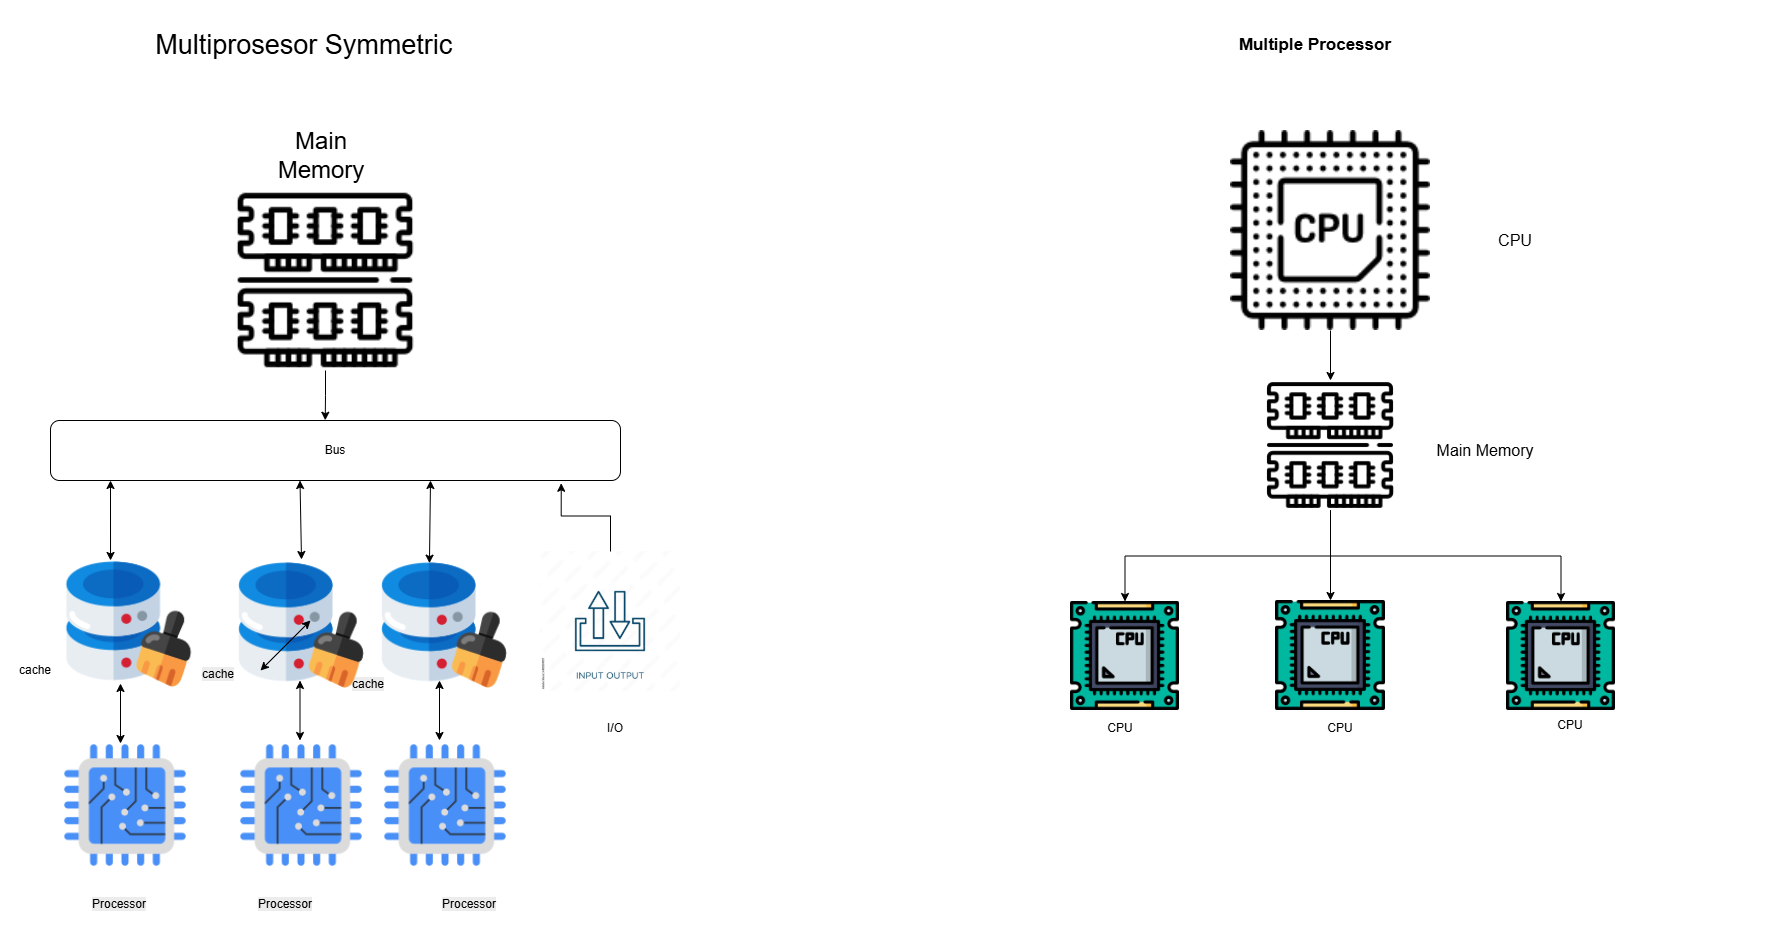

The diagram above was exported from draw.io. Its source (the exported page's mxGraphModel, read from the mxfile embedded in the PNG):
<mxGraphModel dx="4617" dy="3706" grid="1" gridSize="10" guides="1" tooltips="1" connect="1" arrows="1" fold="1" page="1" pageScale="1" pageWidth="1200" pageHeight="1600" math="0" shadow="0">
  <root>
    <mxCell id="0" />
    <mxCell id="1" parent="0" />
    <mxCell id="CNmx0pbgEwlU0NE3-MJE-1" value="" style="shape=image;verticalLabelPosition=bottom;labelBackgroundColor=default;verticalAlign=top;aspect=fixed;imageAspect=0;image=https://cdn-icons-png.flaticon.com/128/10224/10224836.png;" parent="1" vertex="1">
      <mxGeometry x="-3125" y="-2830" width="180" height="180" as="geometry" />
    </mxCell>
    <mxCell id="CNmx0pbgEwlU0NE3-MJE-2" value="&lt;font style=&quot;font-size: 24px;&quot;&gt;Main&lt;/font&gt;&lt;div&gt;&lt;font style=&quot;font-size: 24px;&quot;&gt;Memory&lt;/font&gt;&lt;/div&gt;" style="text;html=1;align=center;verticalAlign=middle;whiteSpace=wrap;rounded=0;" parent="1" vertex="1">
      <mxGeometry x="-3104" y="-2890" width="130" height="50" as="geometry" />
    </mxCell>
    <mxCell id="CNmx0pbgEwlU0NE3-MJE-3" value="Bus" style="rounded=1;whiteSpace=wrap;html=1;" parent="1" vertex="1">
      <mxGeometry x="-3310" y="-2600" width="570" height="60" as="geometry" />
    </mxCell>
    <mxCell id="CNmx0pbgEwlU0NE3-MJE-5" value="" style="shape=image;verticalLabelPosition=bottom;labelBackgroundColor=default;verticalAlign=top;aspect=fixed;imageAspect=0;image=https://cdn-icons-png.flaticon.com/128/15496/15496371.png;" parent="1" vertex="1">
      <mxGeometry x="-3297.5" y="-2462" width="132" height="132" as="geometry" />
    </mxCell>
    <mxCell id="CNmx0pbgEwlU0NE3-MJE-10" value="" style="shape=image;verticalLabelPosition=bottom;labelBackgroundColor=default;verticalAlign=top;aspect=fixed;imageAspect=0;image=https://as2.ftcdn.net/v2/jpg/04/72/67/47/1000_F_472674757_xcvQ3eYvWrIAPUeNHwnyFHxEAMSlXXRo.jpg;" parent="1" vertex="1">
      <mxGeometry x="-2820" y="-2469" width="140" height="140" as="geometry" />
    </mxCell>
    <mxCell id="CNmx0pbgEwlU0NE3-MJE-11" value="" style="shape=image;verticalLabelPosition=bottom;labelBackgroundColor=default;verticalAlign=top;aspect=fixed;imageAspect=0;image=https://cdn-icons-png.flaticon.com/128/10256/10256306.png;" parent="1" vertex="1">
      <mxGeometry x="-3300" y="-2280" width="130" height="130" as="geometry" />
    </mxCell>
    <mxCell id="CNmx0pbgEwlU0NE3-MJE-12" value="" style="shape=image;verticalLabelPosition=bottom;labelBackgroundColor=default;verticalAlign=top;aspect=fixed;imageAspect=0;image=https://cdn-icons-png.flaticon.com/128/10256/10256306.png;" parent="1" vertex="1">
      <mxGeometry x="-3124" y="-2280" width="130" height="130" as="geometry" />
    </mxCell>
    <mxCell id="CNmx0pbgEwlU0NE3-MJE-14" style="edgeStyle=orthogonalEdgeStyle;rounded=0;orthogonalLoop=1;jettySize=auto;html=1;entryX=0.482;entryY=-0.004;entryDx=0;entryDy=0;entryPerimeter=0;" parent="1" source="CNmx0pbgEwlU0NE3-MJE-1" target="CNmx0pbgEwlU0NE3-MJE-3" edge="1">
      <mxGeometry relative="1" as="geometry" />
    </mxCell>
    <mxCell id="CNmx0pbgEwlU0NE3-MJE-15" value="&lt;h3&gt;&lt;font style=&quot;font-size: 17px;&quot;&gt;Multiple Processor&lt;/font&gt;&lt;/h3&gt;" style="text;html=1;align=center;verticalAlign=middle;whiteSpace=wrap;rounded=0;" parent="1" vertex="1">
      <mxGeometry x="-2510" y="-2990" width="930" height="30" as="geometry" />
    </mxCell>
    <mxCell id="CNmx0pbgEwlU0NE3-MJE-16" style="edgeStyle=orthogonalEdgeStyle;rounded=0;orthogonalLoop=1;jettySize=auto;html=1;exitX=0.5;exitY=1;exitDx=0;exitDy=0;entryX=0.5;entryY=0;entryDx=0;entryDy=0;" parent="1" source="CNmx0pbgEwlU0NE3-MJE-17" target="CNmx0pbgEwlU0NE3-MJE-21" edge="1">
      <mxGeometry relative="1" as="geometry" />
    </mxCell>
    <mxCell id="CNmx0pbgEwlU0NE3-MJE-17" value="" style="shape=image;verticalLabelPosition=bottom;labelBackgroundColor=default;verticalAlign=top;aspect=fixed;imageAspect=0;image=https://cdn-icons-png.flaticon.com/128/689/689379.png;" parent="1" vertex="1">
      <mxGeometry x="-2130" y="-2890" width="200" height="200" as="geometry" />
    </mxCell>
    <mxCell id="CNmx0pbgEwlU0NE3-MJE-18" style="edgeStyle=orthogonalEdgeStyle;rounded=0;orthogonalLoop=1;jettySize=auto;html=1;exitX=0.5;exitY=1;exitDx=0;exitDy=0;entryX=0.5;entryY=0;entryDx=0;entryDy=0;" parent="1" source="CNmx0pbgEwlU0NE3-MJE-21" target="CNmx0pbgEwlU0NE3-MJE-24" edge="1">
      <mxGeometry relative="1" as="geometry" />
    </mxCell>
    <mxCell id="CNmx0pbgEwlU0NE3-MJE-19" style="edgeStyle=orthogonalEdgeStyle;rounded=0;orthogonalLoop=1;jettySize=auto;html=1;exitX=0.5;exitY=1;exitDx=0;exitDy=0;" parent="1" source="CNmx0pbgEwlU0NE3-MJE-21" target="CNmx0pbgEwlU0NE3-MJE-22" edge="1">
      <mxGeometry relative="1" as="geometry" />
    </mxCell>
    <mxCell id="CNmx0pbgEwlU0NE3-MJE-20" style="edgeStyle=orthogonalEdgeStyle;rounded=0;orthogonalLoop=1;jettySize=auto;html=1;exitX=0.5;exitY=1;exitDx=0;exitDy=0;entryX=0.5;entryY=0;entryDx=0;entryDy=0;" parent="1" source="CNmx0pbgEwlU0NE3-MJE-21" target="CNmx0pbgEwlU0NE3-MJE-23" edge="1">
      <mxGeometry relative="1" as="geometry" />
    </mxCell>
    <mxCell id="CNmx0pbgEwlU0NE3-MJE-21" value="" style="shape=image;verticalLabelPosition=bottom;labelBackgroundColor=default;verticalAlign=top;aspect=fixed;imageAspect=0;image=https://cdn-icons-png.flaticon.com/128/10224/10224836.png;" parent="1" vertex="1">
      <mxGeometry x="-2095" y="-2640" width="130" height="130" as="geometry" />
    </mxCell>
    <mxCell id="CNmx0pbgEwlU0NE3-MJE-22" value="" style="shape=image;verticalLabelPosition=bottom;labelBackgroundColor=default;verticalAlign=top;aspect=fixed;imageAspect=0;image=https://cdn-icons-png.flaticon.com/128/984/984442.png;" parent="1" vertex="1">
      <mxGeometry x="-2290" y="-2419" width="109" height="109" as="geometry" />
    </mxCell>
    <mxCell id="CNmx0pbgEwlU0NE3-MJE-23" value="" style="shape=image;verticalLabelPosition=bottom;labelBackgroundColor=default;verticalAlign=top;aspect=fixed;imageAspect=0;image=https://cdn-icons-png.flaticon.com/128/984/984442.png;" parent="1" vertex="1">
      <mxGeometry x="-1854" y="-2419" width="109" height="109" as="geometry" />
    </mxCell>
    <mxCell id="CNmx0pbgEwlU0NE3-MJE-24" value="" style="shape=image;verticalLabelPosition=bottom;labelBackgroundColor=default;verticalAlign=top;aspect=fixed;imageAspect=0;image=https://cdn-icons-png.flaticon.com/128/984/984442.png;" parent="1" vertex="1">
      <mxGeometry x="-2085" y="-2420" width="110" height="110" as="geometry" />
    </mxCell>
    <mxCell id="CNmx0pbgEwlU0NE3-MJE-29" value="cache" style="text;html=1;align=center;verticalAlign=middle;whiteSpace=wrap;rounded=0;" parent="1" vertex="1">
      <mxGeometry x="-3360" y="-2370" width="70" height="40" as="geometry" />
    </mxCell>
    <mxCell id="CNmx0pbgEwlU0NE3-MJE-30" value="&lt;span style=&quot;color: rgb(0, 0, 0); font-family: Helvetica; font-size: 12px; font-style: normal; font-variant-ligatures: normal; font-variant-caps: normal; font-weight: 400; letter-spacing: normal; orphans: 2; text-align: center; text-indent: 0px; text-transform: none; widows: 2; word-spacing: 0px; -webkit-text-stroke-width: 0px; white-space: normal; background-color: rgb(236, 236, 236); text-decoration-thickness: initial; text-decoration-style: initial; text-decoration-color: initial; display: inline !important; float: none;&quot;&gt;cache&lt;/span&gt;" style="text;whiteSpace=wrap;html=1;" parent="1" vertex="1">
      <mxGeometry x="-3160" y="-2360" width="100" height="50" as="geometry" />
    </mxCell>
    <mxCell id="CNmx0pbgEwlU0NE3-MJE-31" value="&lt;span style=&quot;color: rgb(0, 0, 0); font-family: Helvetica; font-size: 12px; font-style: normal; font-variant-ligatures: normal; font-variant-caps: normal; font-weight: 400; letter-spacing: normal; orphans: 2; text-align: center; text-indent: 0px; text-transform: none; widows: 2; word-spacing: 0px; -webkit-text-stroke-width: 0px; white-space: normal; background-color: rgb(236, 236, 236); text-decoration-thickness: initial; text-decoration-style: initial; text-decoration-color: initial; display: inline !important; float: none;&quot;&gt;cache&lt;/span&gt;" style="text;whiteSpace=wrap;html=1;" parent="1" vertex="1">
      <mxGeometry x="-3010" y="-2350" width="110" height="60" as="geometry" />
    </mxCell>
    <mxCell id="CNmx0pbgEwlU0NE3-MJE-33" value="&lt;span style=&quot;color: rgb(0, 0, 0); font-family: Helvetica; font-size: 12px; font-style: normal; font-variant-ligatures: normal; font-variant-caps: normal; font-weight: 400; letter-spacing: normal; orphans: 2; text-align: center; text-indent: 0px; text-transform: none; widows: 2; word-spacing: 0px; -webkit-text-stroke-width: 0px; white-space: normal; background-color: rgb(236, 236, 236); text-decoration-thickness: initial; text-decoration-style: initial; text-decoration-color: initial; display: inline !important; float: none;&quot;&gt;Processor&lt;/span&gt;" style="text;whiteSpace=wrap;html=1;" parent="1" vertex="1">
      <mxGeometry x="-2920" y="-2130" width="90" height="40" as="geometry" />
    </mxCell>
    <mxCell id="CNmx0pbgEwlU0NE3-MJE-34" value="&lt;span style=&quot;color: rgb(0, 0, 0); font-family: Helvetica; font-size: 12px; font-style: normal; font-variant-ligatures: normal; font-variant-caps: normal; font-weight: 400; letter-spacing: normal; orphans: 2; text-align: center; text-indent: 0px; text-transform: none; widows: 2; word-spacing: 0px; -webkit-text-stroke-width: 0px; white-space: normal; background-color: rgb(236, 236, 236); text-decoration-thickness: initial; text-decoration-style: initial; text-decoration-color: initial; display: inline !important; float: none;&quot;&gt;Processor&lt;/span&gt;" style="text;whiteSpace=wrap;html=1;" parent="1" vertex="1">
      <mxGeometry x="-3104" y="-2130" width="90" height="40" as="geometry" />
    </mxCell>
    <mxCell id="CNmx0pbgEwlU0NE3-MJE-35" value="&lt;font style=&quot;font-size: 16px;&quot;&gt;Main Memory&lt;/font&gt;" style="text;html=1;align=center;verticalAlign=middle;whiteSpace=wrap;rounded=0;" parent="1" vertex="1">
      <mxGeometry x="-1930" y="-2590" width="110" height="40" as="geometry" />
    </mxCell>
    <mxCell id="CNmx0pbgEwlU0NE3-MJE-36" value="&lt;font style=&quot;font-size: 16px;&quot;&gt;CPU&lt;/font&gt;" style="text;html=1;align=center;verticalAlign=middle;whiteSpace=wrap;rounded=0;" parent="1" vertex="1">
      <mxGeometry x="-1900" y="-2810" width="110" height="60" as="geometry" />
    </mxCell>
    <mxCell id="CNmx0pbgEwlU0NE3-MJE-37" value="CPU" style="text;html=1;align=center;verticalAlign=middle;whiteSpace=wrap;rounded=0;" parent="1" vertex="1">
      <mxGeometry x="-1820" y="-2310" width="60" height="30" as="geometry" />
    </mxCell>
    <mxCell id="CNmx0pbgEwlU0NE3-MJE-38" value="CPU" style="text;html=1;align=center;verticalAlign=middle;whiteSpace=wrap;rounded=0;" parent="1" vertex="1">
      <mxGeometry x="-2050" y="-2307" width="60" height="30" as="geometry" />
    </mxCell>
    <mxCell id="CNmx0pbgEwlU0NE3-MJE-39" value="CPU" style="text;html=1;align=center;verticalAlign=middle;whiteSpace=wrap;rounded=0;" parent="1" vertex="1">
      <mxGeometry x="-2270.5" y="-2307" width="60" height="30" as="geometry" />
    </mxCell>
    <mxCell id="CNmx0pbgEwlU0NE3-MJE-40" value="I/O" style="text;html=1;align=center;verticalAlign=middle;whiteSpace=wrap;rounded=0;" parent="1" vertex="1">
      <mxGeometry x="-2790" y="-2320" width="90" height="56" as="geometry" />
    </mxCell>
    <mxCell id="CNmx0pbgEwlU0NE3-MJE-41" value="&lt;font style=&quot;font-size: 27px;&quot;&gt;&amp;nbsp;Multiprosesor Symmetric&lt;/font&gt;" style="text;html=1;align=center;verticalAlign=middle;whiteSpace=wrap;rounded=0;" parent="1" vertex="1">
      <mxGeometry x="-3330" y="-3020" width="540" height="90" as="geometry" />
    </mxCell>
    <mxCell id="CNmx0pbgEwlU0NE3-MJE-43" value="" style="shape=image;verticalLabelPosition=bottom;labelBackgroundColor=default;verticalAlign=top;aspect=fixed;imageAspect=0;image=https://cdn-icons-png.flaticon.com/128/15496/15496371.png;" parent="1" vertex="1">
      <mxGeometry x="-2982" y="-2461" width="132" height="132" as="geometry" />
    </mxCell>
    <mxCell id="CNmx0pbgEwlU0NE3-MJE-44" value="" style="shape=image;verticalLabelPosition=bottom;labelBackgroundColor=default;verticalAlign=top;aspect=fixed;imageAspect=0;image=https://cdn-icons-png.flaticon.com/128/15496/15496371.png;" parent="1" vertex="1">
      <mxGeometry x="-3125" y="-2461" width="132" height="132" as="geometry" />
    </mxCell>
    <mxCell id="CNmx0pbgEwlU0NE3-MJE-47" value="" style="shape=image;verticalLabelPosition=bottom;labelBackgroundColor=default;verticalAlign=top;aspect=fixed;imageAspect=0;image=https://cdn-icons-png.flaticon.com/128/10256/10256306.png;" parent="1" vertex="1">
      <mxGeometry x="-2980" y="-2280" width="130" height="130" as="geometry" />
    </mxCell>
    <mxCell id="CNmx0pbgEwlU0NE3-MJE-48" value="&lt;span style=&quot;color: rgb(0, 0, 0); font-family: Helvetica; font-size: 12px; font-style: normal; font-variant-ligatures: normal; font-variant-caps: normal; font-weight: 400; letter-spacing: normal; orphans: 2; text-align: center; text-indent: 0px; text-transform: none; widows: 2; word-spacing: 0px; -webkit-text-stroke-width: 0px; white-space: normal; background-color: rgb(236, 236, 236); text-decoration-thickness: initial; text-decoration-style: initial; text-decoration-color: initial; display: inline !important; float: none;&quot;&gt;Processor&lt;/span&gt;" style="text;whiteSpace=wrap;html=1;" parent="1" vertex="1">
      <mxGeometry x="-3270" y="-2130" width="90" height="40" as="geometry" />
    </mxCell>
    <mxCell id="CNmx0pbgEwlU0NE3-MJE-53" style="edgeStyle=orthogonalEdgeStyle;rounded=0;orthogonalLoop=1;jettySize=auto;html=1;exitX=0.5;exitY=0;exitDx=0;exitDy=0;entryX=0.896;entryY=1.046;entryDx=0;entryDy=0;entryPerimeter=0;" parent="1" source="CNmx0pbgEwlU0NE3-MJE-10" target="CNmx0pbgEwlU0NE3-MJE-3" edge="1">
      <mxGeometry relative="1" as="geometry" />
    </mxCell>
    <mxCell id="izHU5aKLnCtdwb8yyGL_-1" value="" style="endArrow=classic;startArrow=classic;html=1;rounded=0;" edge="1" parent="1">
      <mxGeometry width="50" height="50" relative="1" as="geometry">
        <mxPoint x="-3100" y="-2350" as="sourcePoint" />
        <mxPoint x="-3050" y="-2400" as="targetPoint" />
      </mxGeometry>
    </mxCell>
    <mxCell id="izHU5aKLnCtdwb8yyGL_-3" value="" style="endArrow=classic;startArrow=classic;html=1;rounded=0;exitX=0.386;exitY=0.028;exitDx=0;exitDy=0;exitPerimeter=0;" edge="1" parent="1" source="CNmx0pbgEwlU0NE3-MJE-43">
      <mxGeometry width="50" height="50" relative="1" as="geometry">
        <mxPoint x="-2930" y="-2480" as="sourcePoint" />
        <mxPoint x="-2930" y="-2540" as="targetPoint" />
      </mxGeometry>
    </mxCell>
    <mxCell id="izHU5aKLnCtdwb8yyGL_-4" value="" style="endArrow=classic;startArrow=classic;html=1;rounded=0;" edge="1" parent="1">
      <mxGeometry width="50" height="50" relative="1" as="geometry">
        <mxPoint x="-2921" y="-2280" as="sourcePoint" />
        <mxPoint x="-2921" y="-2340" as="targetPoint" />
      </mxGeometry>
    </mxCell>
    <mxCell id="izHU5aKLnCtdwb8yyGL_-5" value="" style="endArrow=classic;startArrow=classic;html=1;rounded=0;" edge="1" parent="1">
      <mxGeometry width="50" height="50" relative="1" as="geometry">
        <mxPoint x="-3060.5" y="-2280" as="sourcePoint" />
        <mxPoint x="-3060.5" y="-2340" as="targetPoint" />
      </mxGeometry>
    </mxCell>
    <mxCell id="izHU5aKLnCtdwb8yyGL_-6" value="" style="endArrow=classic;startArrow=classic;html=1;rounded=0;exitX=0.36;exitY=0.015;exitDx=0;exitDy=0;exitPerimeter=0;" edge="1" parent="1" source="CNmx0pbgEwlU0NE3-MJE-5">
      <mxGeometry width="50" height="50" relative="1" as="geometry">
        <mxPoint x="-3250" y="-2470" as="sourcePoint" />
        <mxPoint x="-3250" y="-2540" as="targetPoint" />
      </mxGeometry>
    </mxCell>
    <mxCell id="izHU5aKLnCtdwb8yyGL_-7" value="" style="endArrow=classic;startArrow=classic;html=1;rounded=0;exitX=0.5;exitY=0;exitDx=0;exitDy=0;" edge="1" parent="1" source="CNmx0pbgEwlU0NE3-MJE-44">
      <mxGeometry width="50" height="50" relative="1" as="geometry">
        <mxPoint x="-3060.5" y="-2480" as="sourcePoint" />
        <mxPoint x="-3060.5" y="-2540" as="targetPoint" />
      </mxGeometry>
    </mxCell>
    <mxCell id="izHU5aKLnCtdwb8yyGL_-8" value="" style="endArrow=classic;startArrow=classic;html=1;rounded=0;" edge="1" parent="1">
      <mxGeometry width="50" height="50" relative="1" as="geometry">
        <mxPoint x="-3240" y="-2277" as="sourcePoint" />
        <mxPoint x="-3240" y="-2337" as="targetPoint" />
      </mxGeometry>
    </mxCell>
  </root>
</mxGraphModel>